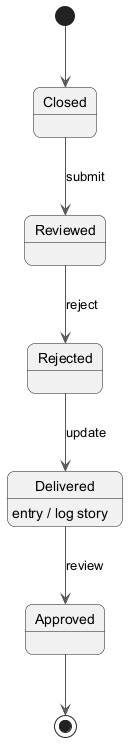

The diagram above was rendered by PlantUML. Its source (embedded in the PNG):
@startuml
skinparam backgroundColor #FFFFFF
skinparam roundCorner 15
skinparam ArrowColor #555555
[*] --> Closed
Closed --> Reviewed : submit
Reviewed --> Rejected : reject
Rejected --> Delivered : update
Delivered --> Approved : review
Delivered : entry / log story
Approved --> [*]
@enduml